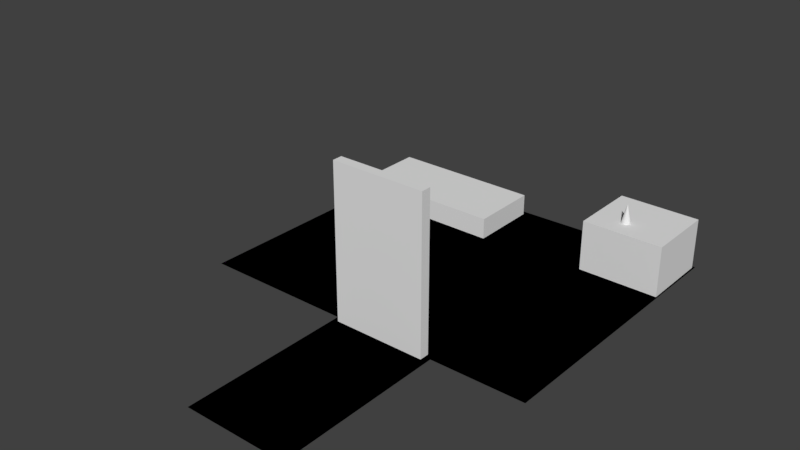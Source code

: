 # Source: prototype_bedroom_collection.blend  (saved by Blender 4.1.23; exported with 4.5.12 LTS)
import bpy
from mathutils import Matrix  # noqa: F401  (used for matrix-valued properties, if any)

bpy.ops.wm.read_factory_settings(use_empty=True)
scene = bpy.context.scene
scene.name = 'Scene'

# ---- collections
col_bed = bpy.data.collections.new('Bed'); scene.collection.children.link(col_bed)
col_walkmeshes = bpy.data.collections.new('WalkMeshes'); scene.collection.children.link(col_walkmeshes)
col_desk = bpy.data.collections.new('Desk'); scene.collection.children.link(col_desk)
col_door = bpy.data.collections.new('Door'); scene.collection.children.link(col_door)
col_floor = bpy.data.collections.new('Floor'); scene.collection.children.link(col_floor)
col_key = bpy.data.collections.new('Key'); scene.collection.children.link(col_key)

# ---- materials (node trees are filled in below, after node groups)
mat_walkmesh = bpy.data.materials.new('WalkMesh')
mat_walkmesh.alpha_threshold = 0.0
mat_walkmesh.use_transparent_shadow = False
mat_walkmesh.diffuse_color = (0.5819, 0.0, 0.8, 1.0)
mat_walkmesh.roughness = 0.5
mat_walkmesh_001 = bpy.data.materials.new('WalkMesh.001')
mat_walkmesh_001.alpha_threshold = 0.0
mat_walkmesh_001.use_transparent_shadow = False
mat_walkmesh_001.diffuse_color = (0.5819, 0.0, 0.8, 1.0)
mat_walkmesh_001.roughness = 0.5

# ---- material node trees

# ---- world
world_world = bpy.data.worlds.new('World'); scene.world = world_world
world_world.color = (0.05088, 0.05088, 0.05088)
world_world.use_sun_shadow = False
world_world.sun_shadow_jitter_overblur = 0.0
world_world.cycles.sampling_method = 'MANUAL'

# ---- meshes
me_cylinder_001 = bpy.data.meshes.new('Cylinder.001')
me_cylinder_001.from_pydata([], [], [])
_uv = me_cylinder_001.uv_layers.new(name='UVMap')
_uv.uv.foreach_set('vector', [])
_ca = me_cylinder_001.color_attributes.new('Attribute', 'BYTE_COLOR', 'CORNER')
_ca.data.foreach_set('color', [])
me_cylinder_001.update()
me_cube_001 = bpy.data.meshes.new('Cube.001')
me_cube_001.from_pydata([(-1.0, -1.0, -1.0), (-1.0, -1.0, 1.0), (-1.0, 1.0, -1.0), (-1.0, 1.0, 1.0), (1.0, -1.0, -1.0), (1.0, -1.0, 1.0), (1.0, 1.0, -1.0), (1.0, 1.0, 1.0)], [], [(0, 1, 3, 2), (2, 3, 7, 6), (6, 7, 5, 4), (4, 5, 1, 0), (2, 6, 4, 0), (7, 3, 1, 5)])
_uv = me_cube_001.uv_layers.new(name='UVMap')
_uv.uv.foreach_set('vector', [0.375, 0.0, 0.625, 0.0, 0.625, 0.25, 0.375, 0.25, 0.375, 0.25, 0.625, 0.25, 0.625, 0.5, 0.375, 0.5, 0.375, 0.5, 0.625, 0.5, 0.625, 0.75, 0.375, 0.75, 0.375, 0.75, 0.625, 0.75, 0.625, 1.0, 0.375, 1.0, 0.125, 0.5, 0.375, 0.5, 0.375, 0.75, 0.125, 0.75, 0.625, 0.5, 0.875, 0.5, 0.875, 0.75, 0.625, 0.75])
me_cube_001.update()
me_walkmesh = bpy.data.meshes.new('WalkMesh')
me_walkmesh.from_pydata([(-1.306, -1.634, 0.0), (-1.272, 1.145, 0.0), (2.262, 1.242, 0.0), (2.238, -1.632, 0.0), (1.308, 1.216, 0.0), (1.281, -1.632, 0.0), (1.282, -3.37, 0.0), (0.2586, 1.187, 0.0), (0.2288, -1.633, 0.0), (0.2297, -3.37, 0.0)], [], [(7, 1, 0, 8), (2, 4, 5, 3), (5, 8, 9, 6), (4, 7, 8, 5)])
me_walkmesh.polygons.foreach_set('use_smooth', [True] * 4)
_ca = me_walkmesh.color_attributes.new('Attribute', 'BYTE_COLOR', 'CORNER')
_ca.data.foreach_set('color', [0.06301, 0.06848, 0.06301, 1.0, 0.06301, 0.06848, 0.06301, 1.0, 0.06301, 0.06848, 0.06301, 1.0, 0.06301, 0.06848, 0.06301, 1.0, 0.06301, 0.06848, 0.06301, 1.0, 0.06301, 0.06848, 0.06301, 1.0, 0.06301, 0.06848, 0.06301, 1.0, 0.06301, 0.06848, 0.06301, 1.0, 0.06301, 0.06848, 0.06301, 1.0, 0.06301, 0.06848, 0.06301, 1.0, 0.06301, 0.06848, 0.06301, 1.0, 0.06301, 0.06848, 0.06301, 1.0, 0.06301, 0.06848, 0.06301, 1.0, 0.06301, 0.06848, 0.06301, 1.0, 0.06301, 0.06848, 0.06301, 1.0, 0.06301, 0.06848, 0.06301, 1.0])
me_walkmesh.materials.append(mat_walkmesh)
me_walkmesh.use_remesh_preserve_volume = False
me_walkmesh.use_remesh_preserve_attributes = False
me_walkmesh.use_mirror_vertex_groups = False
me_walkmesh.update()
me_cube_005 = bpy.data.meshes.new('Cube.005')
me_cube_005.from_pydata([(-1.0, -1.0, -1.0), (-1.0, -1.0, 1.0), (-1.0, 1.0, -1.0), (-1.0, 1.0, 1.0), (1.0, -1.0, -1.0), (1.0, -1.0, 1.0), (1.0, 1.0, -1.0), (1.0, 1.0, 1.0)], [], [(0, 1, 3, 2), (2, 3, 7, 6), (6, 7, 5, 4), (4, 5, 1, 0), (2, 6, 4, 0), (7, 3, 1, 5)])
_uv = me_cube_005.uv_layers.new(name='UVMap')
_uv.uv.foreach_set('vector', [0.375, 0.0, 0.625, 0.0, 0.625, 0.25, 0.375, 0.25, 0.375, 0.25, 0.625, 0.25, 0.625, 0.5, 0.375, 0.5, 0.375, 0.5, 0.625, 0.5, 0.625, 0.75, 0.375, 0.75, 0.375, 0.75, 0.625, 0.75, 0.625, 1.0, 0.375, 1.0, 0.125, 0.5, 0.375, 0.5, 0.375, 0.75, 0.125, 0.75, 0.625, 0.5, 0.875, 0.5, 0.875, 0.75, 0.625, 0.75])
me_cube_005.update()
me_door = bpy.data.meshes.new('Door')
me_door.from_pydata([(-1.0, -0.0815, -1.0), (-1.0, -0.0815, 1.0), (-1.0, 1.919, -1.0), (-1.0, 1.919, 1.0), (1.0, -0.0815, -1.0), (1.0, -0.0815, 1.0), (1.0, 1.919, -1.0), (1.0, 1.919, 1.0)], [], [(0, 1, 3, 2), (2, 3, 7, 6), (6, 7, 5, 4), (4, 5, 1, 0), (2, 6, 4, 0), (7, 3, 1, 5)])
_uv = me_door.uv_layers.new(name='UVMap')
_uv.uv.foreach_set('vector', [0.375, 0.0, 0.625, 0.0, 0.625, 0.25, 0.375, 0.25, 0.375, 0.25, 0.625, 0.25, 0.625, 0.5, 0.375, 0.5, 0.375, 0.5, 0.625, 0.5, 0.625, 0.75, 0.375, 0.75, 0.375, 0.75, 0.625, 0.75, 0.625, 1.0, 0.375, 1.0, 0.125, 0.5, 0.375, 0.5, 0.375, 0.75, 0.125, 0.75, 0.625, 0.5, 0.875, 0.5, 0.875, 0.75, 0.625, 0.75])
me_door.update()
me_walkmesh_001 = bpy.data.meshes.new('WalkMesh.001')
me_walkmesh_001.from_pydata([(-1.306, -1.634, 0.0), (-1.272, 1.145, 0.0), (2.262, 1.242, 0.0), (2.238, -1.632, 0.0), (1.308, 1.216, 0.0), (1.281, -1.632, 0.0), (1.282, -3.37, 0.0), (0.2586, 1.187, 0.0), (0.2288, -1.633, 0.0), (0.2297, -3.37, 0.0)], [], [(7, 1, 0, 8), (2, 4, 5, 3), (5, 8, 9, 6), (4, 7, 8, 5)])
me_walkmesh_001.polygons.foreach_set('use_smooth', [True] * 4)
_ca = me_walkmesh_001.color_attributes.new('Attribute', 'BYTE_COLOR', 'CORNER')
_ca.data.foreach_set('color', [0.06301, 0.06848, 0.06301, 1.0, 0.06301, 0.06848, 0.06301, 1.0, 0.06301, 0.06848, 0.06301, 1.0, 0.06301, 0.06848, 0.06301, 1.0, 0.06301, 0.06848, 0.06301, 1.0, 0.06301, 0.06848, 0.06301, 1.0, 0.06301, 0.06848, 0.06301, 1.0, 0.06301, 0.06848, 0.06301, 1.0, 0.06301, 0.06848, 0.06301, 1.0, 0.06301, 0.06848, 0.06301, 1.0, 0.06301, 0.06848, 0.06301, 1.0, 0.06301, 0.06848, 0.06301, 1.0, 0.06301, 0.06848, 0.06301, 1.0, 0.06301, 0.06848, 0.06301, 1.0, 0.06301, 0.06848, 0.06301, 1.0, 0.06301, 0.06848, 0.06301, 1.0])
me_walkmesh_001.materials.append(mat_walkmesh_001)
me_walkmesh_001.use_remesh_preserve_volume = False
me_walkmesh_001.use_remesh_preserve_attributes = False
me_walkmesh_001.use_mirror_vertex_groups = False
me_walkmesh_001.update()
me_cone = bpy.data.meshes.new('Cone')
me_cone.from_pydata([(0.0, 1.0, -1.0), (0.1951, 0.9808, -1.0), (0.3827, 0.9239, -1.0), (0.5556, 0.8315, -1.0), (0.7071, 0.7071, -1.0), (0.8315, 0.5556, -1.0), (0.9239, 0.3827, -1.0), (0.9808, 0.1951, -1.0), (1.0, 0.0, -1.0), (0.9808, -0.1951, -1.0), (0.9239, -0.3827, -1.0), (0.8315, -0.5556, -1.0), (0.7071, -0.7071, -1.0), (0.5556, -0.8315, -1.0), (0.3827, -0.9239, -1.0), (0.1951, -0.9808, -1.0), (0.0, -1.0, -1.0), (-0.1951, -0.9808, -1.0), (-0.3827, -0.9239, -1.0), (-0.5556, -0.8315, -1.0), (-0.7071, -0.7071, -1.0), (-0.8315, -0.5556, -1.0), (-0.9239, -0.3827, -1.0), (-0.9808, -0.1951, -1.0), (-1.0, 0.0, -1.0), (-0.9808, 0.1951, -1.0), (-0.9239, 0.3827, -1.0), (-0.8315, 0.5556, -1.0), (-0.7071, 0.7071, -1.0), (-0.5556, 0.8315, -1.0), (-0.3827, 0.9239, -1.0), (-0.1951, 0.9808, -1.0), (0.0, 0.0, 1.0)], [], [(0, 32, 1), (1, 32, 2), (2, 32, 3), (3, 32, 4), (4, 32, 5), (5, 32, 6), (6, 32, 7), (7, 32, 8), (8, 32, 9), (9, 32, 10), (10, 32, 11), (11, 32, 12), (12, 32, 13), (13, 32, 14), (14, 32, 15), (15, 32, 16), (16, 32, 17), (17, 32, 18), (18, 32, 19), (19, 32, 20), (20, 32, 21), (21, 32, 22), (22, 32, 23), (23, 32, 24), (24, 32, 25), (25, 32, 26), (26, 32, 27), (27, 32, 28), (28, 32, 29), (29, 32, 30), (0, 1, 2, 3, 4, 5, 6, 7, 8, 9, 10, 11, 12, 13, 14, 15, 16, 17, 18, 19, 20, 21, 22, 23, 24, 25, 26, 27, 28, 29, 30, 31), (30, 32, 31), (31, 32, 0)])
_uv = me_cone.uv_layers.new(name='UVMap')
_uv.uv.foreach_set('vector', [0.25, 0.49, 0.25, 0.25, 0.2968, 0.4854, 0.2968, 0.4854, 0.25, 0.25, 0.3418, 0.4717, 0.3418, 0.4717, 0.25, 0.25, 0.3833, 0.4496, 0.3833, 0.4496, 0.25, 0.25, 0.4197, 0.4197, 0.4197, 0.4197, 0.25, 0.25, 0.4496, 0.3833, 0.4496, 0.3833, 0.25, 0.25, 0.4717, 0.3418, 0.4717, 0.3418, 0.25, 0.25, 0.4854, 0.2968, 0.4854, 0.2968, 0.25, 0.25, 0.49, 0.25, 0.49, 0.25, 0.25, 0.25, 0.4854, 0.2032, 0.4854, 0.2032, 0.25, 0.25, 0.4717, 0.1582, 0.4717, 0.1582, 0.25, 0.25, 0.4496, 0.1167, 0.4496, 0.1167, 0.25, 0.25, 0.4197, 0.08029, 0.4197, 0.08029, 0.25, 0.25, 0.3833, 0.05045, 0.3833, 0.05045, 0.25, 0.25, 0.3418, 0.02827, 0.3418, 0.02827, 0.25, 0.25, 0.2968, 0.01461, 0.2968, 0.01461, 0.25, 0.25, 0.25, 0.01, 0.25, 0.01, 0.25, 0.25, 0.2032, 0.01461, 0.2032, 0.01461, 0.25, 0.25, 0.1582, 0.02827, 0.1582, 0.02827, 0.25, 0.25, 0.1167, 0.05045, 0.1167, 0.05045, 0.25, 0.25, 0.08029, 0.08029, 0.08029, 0.08029, 0.25, 0.25, 0.05045, 0.1167, 0.05045, 0.1167, 0.25, 0.25, 0.02827, 0.1582, 0.02827, 0.1582, 0.25, 0.25, 0.01461, 0.2032, 0.01461, 0.2032, 0.25, 0.25, 0.01, 0.25, 0.01, 0.25, 0.25, 0.25, 0.01461, 0.2968, 0.01461, 0.2968, 0.25, 0.25, 0.02827, 0.3418, 0.02827, 0.3418, 0.25, 0.25, 0.05045, 0.3833, 0.05045, 0.3833, 0.25, 0.25, 0.08029, 0.4197, 0.08029, 0.4197, 0.25, 0.25, 0.1167, 0.4496, 0.1167, 0.4496, 0.25, 0.25, 0.1582, 0.4717, 0.75, 0.49, 0.7968, 0.4854, 0.8418, 0.4717, 0.8833, 0.4496, 0.9197, 0.4197, 0.9496, 0.3833, 0.9717, 0.3418, 0.9854, 0.2968, 0.99, 0.25, 0.9854, 0.2032, 0.9717, 0.1582, 0.9496, 0.1167, 0.9197, 0.08029, 0.8833, 0.05045, 0.8418, 0.02827, 0.7968, 0.01461, 0.75, 0.01, 0.7032, 0.01461, 0.6582, 0.02827, 0.6167, 0.05045, 0.5803, 0.08029, 0.5504, 0.1167, 0.5283, 0.1582, 0.5146, 0.2032, 0.51, 0.25, 0.5146, 0.2968, 0.5283, 0.3418, 0.5504, 0.3833, 0.5803, 0.4197, 0.6167, 0.4496, 0.6582, 0.4717, 0.7032, 0.4854, 0.1582, 0.4717, 0.25, 0.25, 0.2032, 0.4854, 0.2032, 0.4854, 0.25, 0.25, 0.25, 0.49])
me_cone.update()

# ---- objects
ob_player = bpy.data.objects.new('Player', me_cylinder_001)
ob_bed = bpy.data.objects.new('Bed', me_cube_001)
ob_walkmesh = bpy.data.objects.new('WalkMesh', me_walkmesh)
ob_desk = bpy.data.objects.new('Desk', me_cube_005)
ob_door = bpy.data.objects.new('Door', me_door)
ob_floor = bpy.data.objects.new('Floor', me_walkmesh_001)
ob_key = bpy.data.objects.new('Key', me_cone)

# ---- transforms, parenting, visibility, modifiers, constraints
ob_player.location = (0.0, 0.0, 0.0)
ob_bed.location = (-0.4338, 0.771, 0.1129)
ob_bed.scale = (0.78, 0.36, 0.11)
ob_walkmesh.location = (0.0, 0.0, 0.0)
ob_walkmesh.display.show_shadows = False
ob_walkmesh.lineart.crease_threshold = 0.0
ob_desk.location = (1.833, 0.8542, 0.259)
ob_desk.scale = (0.41, 0.36, 0.26)
ob_door.location = (0.3183, -1.636, 0.7816)
ob_door.rotation_euler = (0.0, 1.571, -1.571)
ob_door.scale = (0.78, 0.47, 0.05)
ob_floor.location = (0.0, 0.0, 0.0)
ob_floor.display.show_shadows = False
ob_floor.lineart.crease_threshold = 0.0
ob_key.location = (1.747, 0.724, 0.6177)
ob_key.scale = (0.05, 0.05, 0.1)

# ---- collection membership
scene.collection.objects.link(ob_player)
col_bed.objects.link(ob_bed)
col_walkmeshes.objects.link(ob_walkmesh)
col_desk.objects.link(ob_desk)
col_door.objects.link(ob_door)
col_floor.objects.link(ob_floor)
col_key.objects.link(ob_key)

# ---- scene / render settings (as saved in the file)
scene.frame_start = 1; scene.frame_end = 250; scene.frame_set(21)
scene.render.engine = 'BLENDER_EEVEE_NEXT'
scene.render.resolution_percentage = 50
scene.render.dither_intensity = 0.0
scene.cycles.use_denoising = False
scene.cycles.samples = 128
scene.cycles.sampling_pattern = 'TABULATED_SOBOL'
scene.cycles.use_adaptive_sampling = False
scene.cycles.use_light_tree = False
scene.cycles.blur_glossy = 0.0
scene.cycles.sample_clamp_indirect = 0.0
scene.eevee.ray_tracing_options.trace_max_roughness = 0.0
scene.view_settings.view_transform = 'Standard'
bpy.context.view_layer.update()

# ---- added for rendering (the .blend has no active camera and no usable light): camera, sun
cam_auto = bpy.data.cameras.new('AutoCamera')
cam_auto.lens = 50.0
cam_auto.sensor_width = 36.0
cam_auto.clip_end = 1000.0
ob_auto_camera = bpy.data.objects.new('AutoCamera', cam_auto)
scene.collection.objects.link(ob_auto_camera)
ob_auto_camera.location = (6.06375, -7.76699, 5.24874)
ob_auto_camera.rotation_euler = (1.09748, -7.21219e-08, 0.694738)
scene.camera = ob_auto_camera
light_auto_sun = bpy.data.lights.new('AutoSun', 'SUN')
light_auto_sun.energy = 3.0
light_auto_sun.angle = 0.0523599
ob_auto_sun = bpy.data.objects.new('AutoSun', light_auto_sun)
scene.collection.objects.link(ob_auto_sun)
ob_auto_sun.rotation_euler = (0.872665, 0.174533, 0.523599)
bpy.context.view_layer.update()
